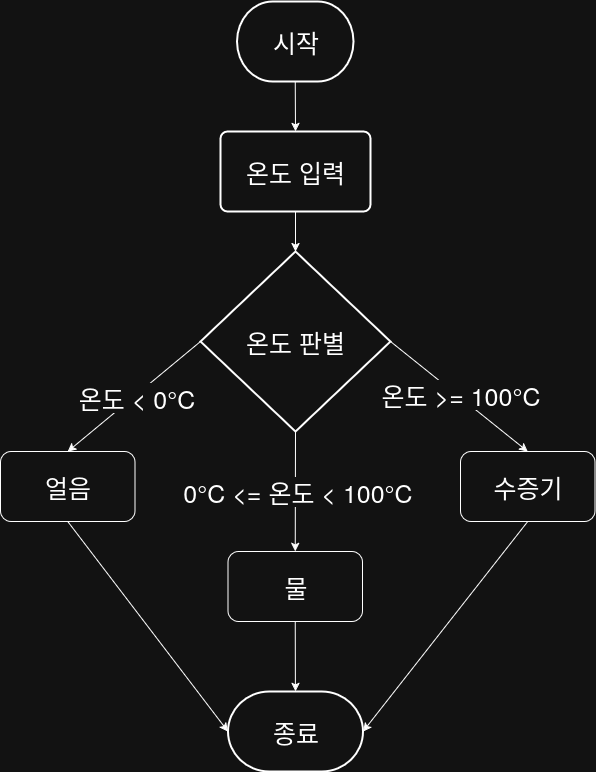

The diagram above was exported from draw.io. Its source (the exported page's mxGraphModel, read from the mxfile embedded in the PNG):
<mxGraphModel dx="1426" dy="1895" grid="1" gridSize="10" guides="1" tooltips="1" connect="1" arrows="1" fold="1" page="1" pageScale="1" pageWidth="850" pageHeight="1100" math="0" shadow="0">
  <root>
    <mxCell id="0" />
    <mxCell id="1" parent="0" />
    <mxCell id="jlbYOmYN5P35G9X9d7Gi-52" value="시작" style="strokeWidth=2;html=1;shape=mxgraph.flowchart.terminator;whiteSpace=wrap;fontSize=25;" vertex="1" parent="1">
      <mxGeometry x="356.5" y="-100" width="116.5" height="80" as="geometry" />
    </mxCell>
    <mxCell id="jlbYOmYN5P35G9X9d7Gi-53" value="&lt;div&gt;온도 입력&lt;/div&gt;" style="rounded=1;whiteSpace=wrap;html=1;absoluteArcSize=1;arcSize=14;strokeWidth=2;fontSize=25;" vertex="1" parent="1">
      <mxGeometry x="340" y="30" width="150" height="80" as="geometry" />
    </mxCell>
    <mxCell id="jlbYOmYN5P35G9X9d7Gi-54" value="온도 판별" style="strokeWidth=2;html=1;shape=mxgraph.flowchart.decision;whiteSpace=wrap;fontSize=25;" vertex="1" parent="1">
      <mxGeometry x="320" y="150" width="190" height="180" as="geometry" />
    </mxCell>
    <mxCell id="jlbYOmYN5P35G9X9d7Gi-57" value="" style="endArrow=classic;html=1;rounded=0;exitX=0.5;exitY=1;exitDx=0;exitDy=0;exitPerimeter=0;entryX=0.5;entryY=0;entryDx=0;entryDy=0;" edge="1" parent="1" source="jlbYOmYN5P35G9X9d7Gi-54" target="jlbYOmYN5P35G9X9d7Gi-66">
      <mxGeometry width="50" height="50" relative="1" as="geometry">
        <mxPoint x="420" y="390" as="sourcePoint" />
        <mxPoint x="415" y="470" as="targetPoint" />
      </mxGeometry>
    </mxCell>
    <mxCell id="jlbYOmYN5P35G9X9d7Gi-58" value="&lt;div&gt;0°C &amp;lt;= 온도 &amp;lt; 100°C&lt;/div&gt;" style="edgeLabel;html=1;align=center;verticalAlign=middle;resizable=0;points=[];fontSize=25;" vertex="1" connectable="0" parent="jlbYOmYN5P35G9X9d7Gi-57">
      <mxGeometry x="-0.0137" y="2" relative="1" as="geometry">
        <mxPoint as="offset" />
      </mxGeometry>
    </mxCell>
    <mxCell id="jlbYOmYN5P35G9X9d7Gi-61" value="" style="endArrow=classic;html=1;rounded=0;exitX=0.5;exitY=1;exitDx=0;exitDy=0;entryX=0.5;entryY=0;entryDx=0;entryDy=0;entryPerimeter=0;" edge="1" parent="1" source="jlbYOmYN5P35G9X9d7Gi-53" target="jlbYOmYN5P35G9X9d7Gi-54">
      <mxGeometry width="50" height="50" relative="1" as="geometry">
        <mxPoint x="510" y="200" as="sourcePoint" />
        <mxPoint x="530" y="180" as="targetPoint" />
      </mxGeometry>
    </mxCell>
    <mxCell id="jlbYOmYN5P35G9X9d7Gi-62" value="" style="endArrow=classic;html=1;rounded=0;exitX=0.5;exitY=1;exitDx=0;exitDy=0;exitPerimeter=0;entryX=0.5;entryY=0;entryDx=0;entryDy=0;" edge="1" parent="1" source="jlbYOmYN5P35G9X9d7Gi-52" target="jlbYOmYN5P35G9X9d7Gi-53">
      <mxGeometry width="50" height="50" relative="1" as="geometry">
        <mxPoint x="390" y="320" as="sourcePoint" />
        <mxPoint x="420" y="70" as="targetPoint" />
      </mxGeometry>
    </mxCell>
    <mxCell id="jlbYOmYN5P35G9X9d7Gi-66" value="물" style="rounded=1;whiteSpace=wrap;html=1;fontSize=25;" vertex="1" parent="1">
      <mxGeometry x="347.5" y="450" width="134.5" height="70" as="geometry" />
    </mxCell>
    <mxCell id="jlbYOmYN5P35G9X9d7Gi-67" value="종료" style="strokeWidth=2;html=1;shape=mxgraph.flowchart.terminator;whiteSpace=wrap;fontSize=25;" vertex="1" parent="1">
      <mxGeometry x="347.5" y="590" width="135" height="80" as="geometry" />
    </mxCell>
    <mxCell id="jlbYOmYN5P35G9X9d7Gi-68" value="" style="endArrow=classic;html=1;rounded=0;exitX=0.5;exitY=1;exitDx=0;exitDy=0;" edge="1" parent="1" source="jlbYOmYN5P35G9X9d7Gi-66" target="jlbYOmYN5P35G9X9d7Gi-67">
      <mxGeometry width="50" height="50" relative="1" as="geometry">
        <mxPoint x="412" y="550.97" as="sourcePoint" />
        <mxPoint x="431" y="810.97" as="targetPoint" />
      </mxGeometry>
    </mxCell>
    <mxCell id="jlbYOmYN5P35G9X9d7Gi-76" value="수증기" style="rounded=1;whiteSpace=wrap;html=1;fontSize=25;" vertex="1" parent="1">
      <mxGeometry x="580" y="350" width="134.5" height="70" as="geometry" />
    </mxCell>
    <mxCell id="jlbYOmYN5P35G9X9d7Gi-77" value="얼음" style="rounded=1;whiteSpace=wrap;html=1;fontSize=25;" vertex="1" parent="1">
      <mxGeometry x="120" y="350" width="134.5" height="70" as="geometry" />
    </mxCell>
    <mxCell id="jlbYOmYN5P35G9X9d7Gi-78" value="" style="endArrow=classic;html=1;rounded=0;exitX=1;exitY=0.5;exitDx=0;exitDy=0;exitPerimeter=0;entryX=0.5;entryY=0;entryDx=0;entryDy=0;" edge="1" parent="1" source="jlbYOmYN5P35G9X9d7Gi-54" target="jlbYOmYN5P35G9X9d7Gi-76">
      <mxGeometry width="50" height="50" relative="1" as="geometry">
        <mxPoint x="500" y="390" as="sourcePoint" />
        <mxPoint x="500" y="480" as="targetPoint" />
      </mxGeometry>
    </mxCell>
    <mxCell id="jlbYOmYN5P35G9X9d7Gi-79" value="온도 &amp;gt;= 100°C" style="edgeLabel;html=1;align=center;verticalAlign=middle;resizable=0;points=[];fontSize=25;" vertex="1" connectable="0" parent="jlbYOmYN5P35G9X9d7Gi-78">
      <mxGeometry x="-0.0137" y="2" relative="1" as="geometry">
        <mxPoint as="offset" />
      </mxGeometry>
    </mxCell>
    <mxCell id="jlbYOmYN5P35G9X9d7Gi-80" value="" style="endArrow=classic;html=1;rounded=0;exitX=0;exitY=0.5;exitDx=0;exitDy=0;exitPerimeter=0;entryX=0.5;entryY=0;entryDx=0;entryDy=0;" edge="1" parent="1" source="jlbYOmYN5P35G9X9d7Gi-54" target="jlbYOmYN5P35G9X9d7Gi-77">
      <mxGeometry width="50" height="50" relative="1" as="geometry">
        <mxPoint x="260" y="310" as="sourcePoint" />
        <mxPoint x="260" y="400" as="targetPoint" />
      </mxGeometry>
    </mxCell>
    <mxCell id="jlbYOmYN5P35G9X9d7Gi-81" value="온도 &amp;lt; 0°C" style="edgeLabel;html=1;align=center;verticalAlign=middle;resizable=0;points=[];fontSize=25;" vertex="1" connectable="0" parent="jlbYOmYN5P35G9X9d7Gi-80">
      <mxGeometry x="-0.0137" y="2" relative="1" as="geometry">
        <mxPoint as="offset" />
      </mxGeometry>
    </mxCell>
    <mxCell id="jlbYOmYN5P35G9X9d7Gi-85" value="" style="endArrow=classic;html=1;rounded=0;exitX=0.5;exitY=1;exitDx=0;exitDy=0;entryX=0;entryY=0.5;entryDx=0;entryDy=0;entryPerimeter=0;" edge="1" parent="1" source="jlbYOmYN5P35G9X9d7Gi-77" target="jlbYOmYN5P35G9X9d7Gi-67">
      <mxGeometry width="50" height="50" relative="1" as="geometry">
        <mxPoint x="250" y="570" as="sourcePoint" />
        <mxPoint x="340" y="600" as="targetPoint" />
      </mxGeometry>
    </mxCell>
    <mxCell id="jlbYOmYN5P35G9X9d7Gi-86" value="" style="endArrow=classic;html=1;rounded=0;exitX=0.5;exitY=1;exitDx=0;exitDy=0;entryX=1;entryY=0.5;entryDx=0;entryDy=0;entryPerimeter=0;" edge="1" parent="1" source="jlbYOmYN5P35G9X9d7Gi-76" target="jlbYOmYN5P35G9X9d7Gi-67">
      <mxGeometry width="50" height="50" relative="1" as="geometry">
        <mxPoint x="630" y="520" as="sourcePoint" />
        <mxPoint x="630" y="560" as="targetPoint" />
      </mxGeometry>
    </mxCell>
  </root>
</mxGraphModel>